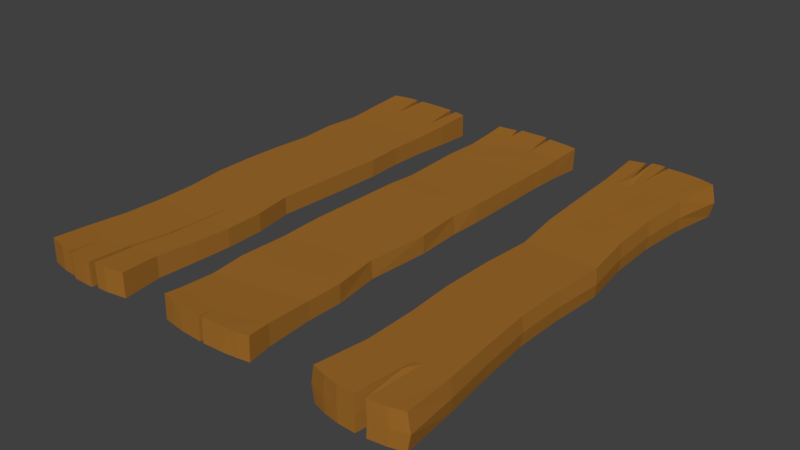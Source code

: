 # Source: file.blend  (saved by Blender 2.79.0; exported with 4.5.12 LTS)
import bpy
from mathutils import Matrix  # noqa: F401  (used for matrix-valued properties, if any)

bpy.ops.wm.read_factory_settings(use_empty=True)
scene = bpy.context.scene
scene.name = 'Scene'

# ---- collections
col_collection_1 = bpy.data.collections.new('Collection 1'); scene.collection.children.link(col_collection_1)

# ---- materials (node trees are filled in below, after node groups)
mat_material_001 = bpy.data.materials.new('Material.001')
mat_material_001.alpha_threshold = 0.0
mat_material_001.use_transparent_shadow = False
mat_material_001.diffuse_color = (0.3506, 0.1481, 0.02394, 1.0)
mat_material_001.roughness = 0.5
mat_material_001.line_color = (0.0, 0.0, 0.0, 1.0)
mat_material_007 = bpy.data.materials.new('Material.007')
mat_material_007.alpha_threshold = 0.0
mat_material_007.use_transparent_shadow = False
mat_material_007.diffuse_color = (0.3506, 0.1481, 0.02394, 1.0)
mat_material_007.roughness = 0.5
mat_material_007.line_color = (0.0, 0.0, 0.0, 1.0)

# ---- material node trees

# ---- world
world_world = bpy.data.worlds.new('World'); scene.world = world_world
world_world.color = (0.05088, 0.05088, 0.05088)
world_world.use_sun_shadow = False
world_world.sun_shadow_jitter_overblur = 0.0
world_world.cycles.sampling_method = 'MANUAL'

# ---- meshes
me_cube_003 = bpy.data.meshes.new('Cube.003')
me_cube_003.from_pydata([(-0.2278, -1.045, -0.05647), (-0.2278, -1.045, 0.05647), (-0.2124, 1.054, -0.05597), (-0.2124, 1.054, 0.05697), (0.2108, -1.045, -0.05647), (0.2108, -1.045, 0.05647), (0.2299, 1.054, -0.05597), (0.2299, 1.054, 0.05697), (0.1568, 0.8804, -0.0476), (0.0822, 1.074, -0.05599), (0.008466, 1.075, -0.05599), (-0.06235, 0.8892, -0.04777), (-0.1389, 1.07, -0.05599), (-0.1389, 1.07, 0.05696), (-0.06235, 0.8892, 0.049), (0.008466, 1.075, 0.05696), (0.0822, 1.074, 0.05696), (0.1568, 0.8804, 0.04884), (-0.148, -1.061, -0.05647), (-0.07372, -0.9364, -0.05082), (0.0009375, -1.076, -0.05647), (0.07773, -0.3501, -0.04203), (0.116, -1.061, -0.05647), (0.116, -1.061, 0.05647), (0.07773, -0.3501, 0.04203), (0.0009375, -1.076, 0.05647), (-0.07372, -0.9364, 0.05082), (-0.148, -1.061, 0.05647), (-0.2081, 0.8804, -0.04809), (-0.1975, 0.7098, -0.04167), (-0.2177, 0.5416, -0.04137), (-0.2069, 0.3671, -0.04106), (-0.2237, 0.1872, -0.04194), (-0.2322, 0.0063, -0.04203), (-0.2317, -0.1694, -0.04107), (-0.2069, -0.3501, -0.04203), (-0.2004, -0.5305, -0.04257), (-0.2042, -0.6998, -0.04458), (-0.2212, -0.871, -0.04919), (-0.2212, -0.8709, 0.04919), (-0.2042, -0.6998, 0.04458), (-0.2004, -0.5305, 0.04257), (-0.2069, -0.3501, 0.04203), (-0.2317, -0.1694, 0.04107), (-0.2322, 0.0063, 0.04203), (-0.2237, 0.1872, 0.04264), (-0.2069, 0.3671, 0.04207), (-0.2177, 0.5416, 0.04261), (-0.1975, 0.7098, 0.0431), (-0.2081, 0.8804, 0.04932), (0.1968, -0.8709, -0.04918), (0.2153, -0.6998, -0.04457), (0.2275, -0.5305, -0.04256), (0.2234, -0.3501, -0.04203), (0.1944, -0.1695, -0.04107), (0.2049, 0.00624, -0.04203), (0.2161, 0.1873, -0.04194), (0.2253, 0.3671, -0.04106), (0.2181, 0.5416, -0.04137), (0.2231, 0.7098, -0.04167), (0.2297, 0.8804, -0.04809), (0.2297, 0.8804, 0.04932), (0.2231, 0.7098, 0.0431), (0.2181, 0.5416, 0.04261), (0.2253, 0.3671, 0.04207), (0.2161, 0.1873, 0.04264), (0.2049, 0.00624, 0.04203), (0.1944, -0.1695, 0.04107), (0.2234, -0.3501, 0.04203), (0.2275, -0.5305, 0.04256), (0.2153, -0.6998, 0.04457), (0.1968, -0.871, 0.04918), (0.153, 0.7098, 0.04285), (0.1454, 0.5416, 0.04257), (0.1533, 0.3671, 0.04207), (0.1428, 0.1873, 0.04264), (0.132, 0.006251, 0.04203), (0.1232, -0.1695, 0.04107), (0.1505, -0.3501, 0.04203), (0.1539, -0.5305, 0.04253), (0.1424, -0.6998, 0.04431), (0.118, -0.871, 0.04868), (0.08378, 0.8892, 0.049), (0.08286, 0.7098, 0.04276), (0.0728, 0.5416, 0.04256), (0.08122, 0.3671, 0.04207), (0.06949, 0.1873, 0.04264), (0.05919, 0.006262, 0.04203), (0.05202, -0.1695, 0.04107), (0.1381, 1.071, 0.05696), (0.1381, 1.071, -0.05599), (0.1739, 1.068, -0.05599), (0.1739, 1.068, 0.05696), (0.01069, 0.8911, 0.04903), (0.01276, 0.7098, 0.04274), (0.0001638, 0.5416, 0.04255), (0.009185, 0.3671, 0.04207), (-0.00381, 0.1873, 0.04264), (-0.01366, 0.006273, 0.04203), (-0.0189, -0.1695, 0.04107), (0.007636, -0.3501, 0.04203), (0.01973, -0.5305, 0.04249), (0.01693, -0.6998, 0.04404), (-6.192e-09, -0.8816, 0.04853), (-0.05734, 0.7098, 0.04276), (-0.07247, 0.5416, 0.04256), (-0.06285, 0.3671, 0.04207), (-0.07711, 0.1872, 0.04264), (-0.0865, 0.006285, 0.04203), (-0.08934, -0.1695, 0.04107), (-0.06296, -0.3501, 0.04203), (-0.05311, -0.5305, 0.04251), (-0.05677, -0.6998, 0.04421), (-0.1351, 0.8804, 0.04883), (-0.1274, 0.7098, 0.04285), (-0.1451, 0.5416, 0.04257), (-0.1349, 0.3671, 0.04207), (-0.1504, 0.1872, 0.04264), (-0.1593, 0.006293, 0.04203), (-0.1605, -0.1695, 0.04107), (-0.1344, -0.3501, 0.04203), (-0.1267, -0.5305, 0.04252), (-0.1305, -0.6998, 0.0443), (-0.1474, -0.871, 0.04868), (-0.1351, 0.8804, -0.04759), (-0.1274, 0.7098, -0.04142), (-0.1451, 0.5416, -0.04132), (-0.1349, 0.3671, -0.04106), (-0.1504, 0.1872, -0.04194), (-0.1593, 0.006293, -0.04203), (-0.1605, -0.1695, -0.04107), (-0.1344, -0.3501, -0.04203), (-0.1267, -0.5305, -0.04252), (-0.1305, -0.6998, -0.0443), (-0.1474, -0.871, -0.04868), (-0.05734, 0.7098, -0.04133), (-0.07247, 0.5416, -0.04131), (-0.06285, 0.3671, -0.04106), (-0.07711, 0.1872, -0.04194), (-0.0865, 0.006285, -0.04203), (-0.08934, -0.1695, -0.04107), (-0.06296, -0.3501, -0.04203), (-0.05311, -0.5305, -0.04251), (-0.05677, -0.6998, -0.04421), (0.01069, 0.8911, -0.04781), (0.01276, 0.7098, -0.04131), (0.0001638, 0.5416, -0.04131), (0.009185, 0.3671, -0.04106), (-0.00381, 0.1873, -0.04194), (-0.01366, 0.006273, -0.04203), (-0.0189, -0.1695, -0.04107), (0.007636, -0.3501, -0.04203), (0.01973, -0.5305, -0.04249), (0.01693, -0.6998, -0.04404), (6.192e-09, -0.8816, -0.04853), (0.08378, 0.8892, -0.04777), (0.08286, 0.7098, -0.04133), (0.0728, 0.5416, -0.04131), (0.08122, 0.3671, -0.04106), (0.06949, 0.1873, -0.04194), (0.05919, 0.006262, -0.04203), (0.05202, -0.1695, -0.04107), (-0.04817, 1.074, 0.05696), (-0.08232, 1.073, 0.05696), (-0.08232, 1.073, -0.05599), (-0.04817, 1.074, -0.05599), (0.153, 0.7098, -0.04142), (0.1454, 0.5416, -0.04132), (0.1533, 0.3671, -0.04106), (0.1428, 0.1873, -0.04194), (0.132, 0.006251, -0.04203), (0.1232, -0.1695, -0.04107), (0.1505, -0.3501, -0.04203), (0.1539, -0.5305, -0.04253), (0.1424, -0.6998, -0.04431), (0.118, -0.871, -0.04868), (-0.06379, -1.075, 0.05647), (-0.06379, -1.075, -0.05647), (-0.09075, -1.064, 0.05647), (-0.09075, -1.064, -0.05647), (0.06556, -1.063, -0.05647), (0.06556, -1.063, 0.05647), (0.04303, -1.075, -0.05647), (0.04303, -1.075, 0.05647), (0.08388, -0.5305, -0.04249), (0.07226, -0.6998, -0.04404), (0.08947, -0.5305, -0.04251), (0.08724, -0.6998, 0.04425), (0.08388, -0.5305, 0.04249), (0.06786, -0.8776, 0.04881), (0.08724, -0.6998, -0.04425), (0.04607, -0.8809, -0.04852), (0.07226, -0.6998, 0.04404), (0.06786, -0.8776, -0.04881), (0.04607, -0.8809, 0.04852), (0.08947, -0.5305, 0.04251)], [], [(28, 49, 3, 2), (91, 92, 7, 6), (50, 71, 5, 4), (18, 27, 1, 0), (175, 50, 4, 22), (123, 39, 1, 27), (71, 81, 23, 5), (81, 189, 181, 23), (154, 20, 177, 19), (26, 123, 27, 178), (38, 134, 18, 0), (134, 19, 179, 18), (191, 194, 183, 182), (20, 25, 176, 177), (186, 195, 24, 21), (4, 5, 23, 22), (180, 181, 189, 193), (103, 25, 183, 194), (182, 183, 25, 20), (179, 178, 27, 18), (2, 3, 13, 12), (164, 163, 14, 11), (165, 162, 15, 10), (10, 15, 16, 9), (90, 89, 17, 8), (9, 90, 8, 155), (155, 8, 166, 156), (156, 166, 167, 157), (157, 167, 168, 158), (158, 168, 169, 159), (159, 169, 170, 160), (160, 170, 171, 161), (161, 171, 172, 21), (21, 172, 173, 186), (193, 189, 187, 190), (190, 187, 195, 186), (10, 9, 155, 144), (144, 155, 156, 145), (145, 156, 157, 146), (146, 157, 158, 147), (147, 158, 159, 148), (148, 159, 160, 149), (149, 160, 161, 150), (150, 161, 21, 151), (151, 21, 184, 152), (152, 184, 185, 153), (153, 185, 191, 154), (11, 144, 145, 135), (135, 145, 146, 136), (136, 146, 147, 137), (137, 147, 148, 138), (138, 148, 149, 139), (139, 149, 150, 140), (140, 150, 151, 141), (141, 151, 152, 142), (142, 152, 153, 143), (143, 153, 154, 19), (12, 164, 11, 124), (124, 11, 135, 125), (125, 135, 136, 126), (126, 136, 137, 127), (127, 137, 138, 128), (128, 138, 139, 129), (129, 139, 140, 130), (130, 140, 141, 131), (131, 141, 142, 132), (132, 142, 143, 133), (133, 143, 19, 134), (2, 12, 124, 28), (28, 124, 125, 29), (29, 125, 126, 30), (30, 126, 127, 31), (31, 127, 128, 32), (32, 128, 129, 33), (33, 129, 130, 34), (34, 130, 131, 35), (35, 131, 132, 36), (36, 132, 133, 37), (37, 133, 134, 38), (14, 113, 114, 104), (104, 114, 115, 105), (105, 115, 116, 106), (106, 116, 117, 107), (107, 117, 118, 108), (108, 118, 119, 109), (109, 119, 120, 110), (110, 120, 121, 111), (111, 121, 122, 112), (112, 122, 123, 26), (15, 162, 14, 93), (93, 14, 104, 94), (94, 104, 105, 95), (95, 105, 106, 96), (96, 106, 107, 97), (97, 107, 108, 98), (98, 108, 109, 99), (99, 109, 110, 100), (100, 110, 111, 101), (101, 111, 112, 102), (102, 112, 26, 103), (16, 15, 93, 82), (82, 93, 94, 83), (83, 94, 95, 84), (84, 95, 96, 85), (85, 96, 97, 86), (86, 97, 98, 87), (87, 98, 99, 88), (88, 99, 100, 24), (24, 100, 101, 188), (17, 82, 83, 72), (72, 83, 84, 73), (73, 84, 85, 74), (74, 85, 86, 75), (75, 86, 87, 76), (76, 87, 88, 77), (77, 88, 24, 78), (78, 24, 195, 79), (79, 195, 187, 80), (80, 187, 189, 81), (7, 92, 17, 61), (61, 17, 72, 62), (62, 72, 73, 63), (63, 73, 74, 64), (64, 74, 75, 65), (65, 75, 76, 66), (66, 76, 77, 67), (67, 77, 78, 68), (68, 78, 79, 69), (69, 79, 80, 70), (70, 80, 81, 71), (13, 3, 49, 113), (113, 49, 48, 114), (114, 48, 47, 115), (115, 47, 46, 116), (116, 46, 45, 117), (117, 45, 44, 118), (118, 44, 43, 119), (119, 43, 42, 120), (120, 42, 41, 121), (121, 41, 40, 122), (122, 40, 39, 123), (8, 60, 59, 166), (166, 59, 58, 167), (167, 58, 57, 168), (168, 57, 56, 169), (169, 56, 55, 170), (170, 55, 54, 171), (171, 54, 53, 172), (172, 53, 52, 173), (173, 52, 51, 174), (174, 51, 50, 175), (6, 7, 61, 60), (60, 61, 62, 59), (59, 62, 63, 58), (58, 63, 64, 57), (57, 64, 65, 56), (56, 65, 66, 55), (55, 66, 67, 54), (54, 67, 68, 53), (53, 68, 69, 52), (52, 69, 70, 51), (51, 70, 71, 50), (0, 1, 39, 38), (38, 39, 40, 37), (37, 40, 41, 36), (36, 41, 42, 35), (35, 42, 43, 34), (34, 43, 44, 33), (33, 44, 45, 32), (32, 45, 46, 31), (31, 46, 47, 30), (30, 47, 48, 29), (29, 48, 49, 28), (26, 176, 25, 103), (19, 26, 178, 179), (177, 176, 26, 19), (21, 24, 188, 184), (22, 23, 181, 180), (184, 188, 192, 185), (8, 17, 92, 91), (180, 193, 175, 22), (191, 182, 20, 154), (190, 186, 173, 174), (9, 16, 89, 90), (194, 192, 102, 103), (185, 192, 194, 191), (12, 13, 163, 164), (11, 14, 162, 165), (193, 190, 174, 175), (192, 188, 101, 102), (8, 91, 6, 60), (17, 89, 16, 82), (11, 165, 10, 144), (14, 163, 13, 113)])
me_cube_003.materials.append(mat_material_001)
me_cube_003.use_remesh_preserve_volume = False
me_cube_003.use_remesh_preserve_attributes = False
me_cube_003.use_mirror_vertex_groups = False
me_cube_003.update()
me_cube_001 = bpy.data.meshes.new('Cube.001')
me_cube_001.from_pydata([(-0.172, -1.049, -0.07681), (-0.1716, -1.049, 0.07704), (-0.2029, 1.051, -0.07693), (-0.2022, 1.051, 0.07693), (0.2223, -1.049, -0.07681), (0.2218, -1.049, 0.07704), (0.2064, 1.051, -0.07693), (0.2056, 1.051, 0.07693), (-0.1862, 0.8163, -0.06996), (-0.1805, 0.5823, -0.06677), (-0.1719, 0.351, -0.06824), (-0.1458, 0.1235, -0.07383), (-0.1594, -0.1142, -0.06858), (-0.1618, -0.3501, -0.06514), (-0.1474, -0.5826, -0.06564), (-0.1441, -0.8147, -0.06996), (-0.1441, -0.8147, 0.07038), (-0.1474, -0.5826, 0.06617), (-0.1618, -0.3501, 0.0631), (-0.1594, -0.1142, 0.05955), (-0.1458, 0.1235, 0.0543), (-0.1719, 0.351, 0.06001), (-0.1805, 0.5823, 0.06503), (-0.1861, 0.8163, 0.07039), (0.2088, -0.8147, -0.06996), (0.1853, -0.5826, -0.06564), (0.1664, -0.3501, -0.06514), (0.1688, -0.1142, -0.06858), (0.1824, 0.1235, -0.07383), (0.1563, 0.351, -0.06824), (0.1522, 0.5823, -0.06677), (0.1702, 0.8163, -0.06996), (0.1701, 0.8163, 0.07039), (0.1522, 0.5823, 0.06504), (0.1563, 0.351, 0.06001), (0.1824, 0.1235, 0.0543), (0.1688, -0.1142, 0.05955), (0.1664, -0.3501, 0.0631), (0.1853, -0.5826, 0.06617), (0.2087, -0.8147, 0.07038), (0.1382, 1.071, -0.07693), (0.07001, 1.081, -0.07693), (-0.02352, 1.082, -0.07693), (-0.06893, 1.093, -0.07693), (-0.1282, 1.07, -0.07693), (-0.1278, 1.07, 0.07693), (-0.06873, 1.093, 0.07693), (-0.0235, 1.082, 0.07693), (0.06966, 1.081, 0.07693), (0.1376, 1.071, 0.07693), (-0.1072, -1.068, -0.07682), (-0.04201, -1.079, -0.07682), (0.03377, -1.082, -0.07682), (0.07925, -1.079, -0.07682), (0.1557, -1.068, -0.07682), (0.1554, -1.068, 0.07703), (0.07912, -1.079, 0.07703), (0.03375, -1.082, 0.07703), (-0.04185, -1.079, 0.07703), (-0.1069, -1.068, 0.07703), (-0.1263, 0.8163, 0.07024), (-0.06671, 0.8163, 0.06983), (-0.008044, 0.8163, 0.06964), (0.05057, 0.8163, 0.06983), (0.1101, 0.8163, 0.07024), (-0.125, 0.5823, 0.06499), (-0.06954, 0.5823, 0.06487), (-0.01418, 0.5823, 0.06469), (0.04119, 0.5823, 0.06487), (0.09669, 0.5823, 0.06499), (-0.1172, 0.351, 0.06), (-0.06254, 0.351, 0.05999), (-0.007838, 0.351, 0.05997), (0.04686, 0.351, 0.05999), (0.1016, 0.351, 0.06), (-0.09105, 0.1235, 0.0543), (-0.03636, 0.1235, 0.0543), (0.01834, 0.1235, 0.0543), (0.07304, 0.1235, 0.0543), (0.1277, 0.1235, 0.0543), (-0.1047, -0.1142, 0.05955), (-0.04999, -0.1142, 0.05955), (0.004707, -0.1142, 0.05955), (0.0594, -0.1142, 0.05955), (0.1141, -0.1142, 0.05955), (-0.1071, -0.3501, 0.0631), (-0.0524, -0.3501, 0.06309), (0.002295, -0.3501, 0.06307), (0.05699, -0.3501, 0.06309), (0.1117, -0.3501, 0.0631), (-0.09192, -0.5826, 0.06613), (-0.03643, -0.5826, 0.06601), (0.01894, -0.5826, 0.06583), (0.07431, -0.5826, 0.06601), (0.1298, -0.5826, 0.06613), (-0.08489, -0.8147, 0.07023), (-0.02594, -0.8147, 0.06982), (0.03227, -0.8147, 0.06963), (0.09051, -0.8147, 0.06982), (0.1495, -0.8147, 0.07023), (0.1102, 0.8163, -0.06981), (0.05059, 0.8163, -0.06939), (-0.008049, 0.8163, -0.0692), (-0.06674, 0.8163, -0.0694), (-0.1263, 0.8163, -0.06981), (0.09668, 0.5823, -0.06673), (0.04119, 0.5823, -0.06661), (-0.01418, 0.5823, -0.06643), (-0.06954, 0.5823, -0.06661), (-0.125, 0.5823, -0.06673), (0.1016, 0.351, -0.06824), (0.04686, 0.351, -0.06822), (-0.007838, 0.351, -0.06821), (-0.06254, 0.351, -0.06822), (-0.1172, 0.351, -0.06824), (0.1277, 0.1235, -0.07383), (0.07304, 0.1235, -0.07383), (0.01834, 0.1235, -0.07383), (-0.03636, 0.1235, -0.07383), (-0.09106, 0.1235, -0.07383), (0.1141, -0.1142, -0.06858), (0.0594, -0.1142, -0.06858), (0.004707, -0.1142, -0.06858), (-0.04999, -0.1142, -0.06858), (-0.1047, -0.1142, -0.06858), (0.1117, -0.3501, -0.06514), (0.05699, -0.3501, -0.06513), (0.002297, -0.3501, -0.06511), (-0.0524, -0.3501, -0.06513), (-0.1071, -0.3501, -0.06514), (0.1298, -0.5826, -0.0656), (0.07431, -0.5826, -0.06548), (0.01894, -0.5826, -0.06529), (-0.03643, -0.5826, -0.06548), (-0.09192, -0.5826, -0.0656), (0.1496, -0.8147, -0.06981), (0.09052, -0.8147, -0.0694), (0.03227, -0.8147, -0.06921), (-0.02595, -0.8147, -0.0694), (-0.08493, -0.8147, -0.06981), (0.06265, -0.8782, -0.07675), (0.06264, -0.8782, 0.0771), (0.06138, -0.8146, 0.06972), (0.06139, -0.8146, -0.06931), (-0.03191, 0.959, -0.07693), (-0.03189, 0.959, 0.07693), (-0.03738, 0.8163, 0.06973), (-0.0374, 0.8163, -0.0693), (-0.09634, 0.8861, -0.07693), (-0.09626, 0.8861, 0.07693), (-0.09644, 0.8163, 0.07004), (-0.0965, 0.8163, -0.0696), (-0.04328, 1.09, -0.07693), (-0.1067, 1.087, 0.07693), (-0.04318, 1.09, 0.07693), (-0.107, 1.087, -0.07693), (-0.184, -1.049, -0.003933), (-0.2191, 1.051, -0.004045), (0.2241, 1.051, -0.004045), (0.2363, -1.049, -0.003933), (0.1777, 0.8163, -0.003472), (0.1583, 0.5823, -0.004335), (0.1626, 0.351, -0.00749), (0.1898, 0.1235, -0.01313), (0.1756, -0.1142, -0.00788), (0.1731, -0.3501, -0.004392), (0.1928, -0.5826, -0.0032), (0.2176, -0.8147, -0.00348), (-0.1503, -0.8147, -0.00348), (-0.1535, -0.5826, -0.0032), (-0.1684, -0.3501, -0.004392), (-0.1659, -0.1142, -0.00788), (-0.1517, 0.1235, -0.01313), (-0.179, 0.351, -0.00749), (-0.1879, 0.5823, -0.004335), (-0.1943, 0.8163, -0.003474), (0.1653, -1.068, -0.003938), (0.08386, -1.079, -0.003941), (0.0354, -1.082, -0.003941), (-0.04537, -1.079, -0.003941), (-0.1149, -1.068, -0.003938), (-0.1382, 1.07, -0.004045), (-0.074, 1.093, -0.004045), (-0.02485, 1.082, -0.004045), (0.07639, 1.081, -0.004045), (0.1503, 1.071, -0.004045), (0.06528, -0.8782, -0.003869), (-0.03344, 0.959, -0.004045), (-0.1007, 0.8861, -0.004045), (-0.04624, 1.09, -0.004045), (-0.1153, 1.087, -0.004045)], [], [(175, 23, 3, 157), (185, 49, 7, 158), (167, 39, 5, 159), (180, 59, 1, 156), (135, 24, 4, 54), (95, 16, 1, 59), (45, 3, 23, 60), (60, 23, 22, 65), (65, 22, 21, 70), (70, 21, 20, 75), (75, 20, 19, 80), (80, 19, 18, 85), (85, 18, 17, 90), (90, 17, 16, 95), (40, 6, 31, 100), (100, 31, 30, 105), (105, 30, 29, 110), (110, 29, 28, 115), (115, 28, 27, 120), (120, 27, 26, 125), (125, 26, 25, 130), (130, 25, 24, 135), (158, 7, 32, 160), (160, 32, 33, 161), (161, 33, 34, 162), (162, 34, 35, 163), (163, 35, 36, 164), (164, 36, 37, 165), (165, 37, 38, 166), (166, 38, 39, 167), (156, 1, 16, 168), (168, 16, 17, 169), (169, 17, 18, 170), (170, 18, 19, 171), (171, 19, 20, 172), (172, 20, 21, 173), (173, 21, 22, 174), (174, 22, 23, 175), (14, 134, 139, 15), (179, 58, 59, 180), (131, 130, 135, 136), (13, 129, 134, 14), (134, 133, 138, 139), (133, 132, 137, 138), (132, 131, 136, 143, 137), (126, 125, 130, 131), (12, 124, 129, 13), (129, 128, 133, 134), (128, 127, 132, 133), (127, 126, 131, 132), (121, 120, 125, 126), (11, 119, 124, 12), (124, 123, 128, 129), (123, 122, 127, 128), (122, 121, 126, 127), (116, 115, 120, 121), (10, 114, 119, 11), (119, 118, 123, 124), (118, 117, 122, 123), (117, 116, 121, 122), (111, 110, 115, 116), (9, 109, 114, 10), (114, 113, 118, 119), (113, 112, 117, 118), (112, 111, 116, 117), (106, 105, 110, 111), (8, 104, 109, 9), (109, 108, 113, 114), (108, 107, 112, 113), (107, 106, 111, 112), (101, 100, 105, 106), (2, 44, 104, 8), (148, 155, 43, 103, 151), (144, 42, 102, 147), (102, 101, 106, 107), (41, 40, 100, 101), (38, 94, 99, 39), (94, 93, 98, 99), (42, 41, 101, 102), (103, 147, 102, 107, 108), (104, 151, 103, 108, 109), (37, 89, 94, 38), (89, 88, 93, 94), (93, 92, 97, 142, 98), (92, 91, 96, 97), (91, 90, 95, 96), (36, 84, 89, 37), (84, 83, 88, 89), (88, 87, 92, 93), (87, 86, 91, 92), (86, 85, 90, 91), (35, 79, 84, 36), (79, 78, 83, 84), (83, 82, 87, 88), (82, 81, 86, 87), (81, 80, 85, 86), (34, 74, 79, 35), (74, 73, 78, 79), (78, 77, 82, 83), (77, 76, 81, 82), (76, 75, 80, 81), (33, 69, 74, 34), (69, 68, 73, 74), (73, 72, 77, 78), (72, 71, 76, 77), (71, 70, 75, 76), (32, 64, 69, 33), (64, 63, 68, 69), (68, 67, 72, 73), (67, 66, 71, 72), (66, 65, 70, 71), (7, 49, 64, 32), (49, 48, 63, 64), (63, 62, 67, 68), (145, 154, 46, 61, 146), (149, 45, 60, 150), (39, 99, 55, 5), (99, 98, 56, 55), (142, 97, 57, 141), (62, 146, 61, 66, 67), (61, 150, 60, 65, 66), (15, 139, 50, 0), (96, 95, 59, 58), (97, 96, 58, 57), (143, 136, 53, 140), (136, 135, 54, 53), (159, 5, 55, 176), (176, 55, 56, 177), (186, 141, 57, 178), (138, 137, 52, 51), (139, 138, 51, 50), (157, 3, 45, 181), (190, 182, 43, 155), (187, 145, 47, 183), (48, 47, 62, 63), (184, 48, 49, 185), (177, 56, 141, 186), (137, 143, 140, 52), (98, 142, 141, 56), (183, 47, 48, 184), (189, 154, 145, 187), (47, 145, 146, 62), (43, 152, 144, 147, 103), (181, 45, 149, 188), (46, 153, 149, 150, 61), (44, 148, 151, 104), (178, 57, 58, 179), (152, 43, 182, 189), (188, 149, 153, 190), (189, 182, 46, 154), (148, 188, 190, 155), (52, 178, 179, 51), (44, 181, 188, 148), (152, 189, 187, 144), (42, 183, 184, 41), (53, 177, 186, 140), (41, 184, 185, 40), (144, 187, 183, 42), (153, 46, 182, 190), (2, 157, 181, 44), (140, 186, 178, 52), (54, 176, 177, 53), (4, 159, 176, 54), (51, 179, 180, 50), (9, 174, 175, 8), (10, 173, 174, 9), (11, 172, 173, 10), (12, 171, 172, 11), (13, 170, 171, 12), (14, 169, 170, 13), (15, 168, 169, 14), (0, 156, 168, 15), (25, 166, 167, 24), (26, 165, 166, 25), (27, 164, 165, 26), (28, 163, 164, 27), (29, 162, 163, 28), (30, 161, 162, 29), (31, 160, 161, 30), (6, 158, 160, 31), (50, 180, 156, 0), (24, 167, 159, 4), (40, 185, 158, 6), (8, 175, 157, 2)])
me_cube_001.materials.append(mat_material_001)
me_cube_001.use_remesh_preserve_volume = False
me_cube_001.use_remesh_preserve_attributes = False
me_cube_001.use_mirror_vertex_groups = False
me_cube_001.update()
me_cube_002 = bpy.data.meshes.new('Cube.002')
me_cube_002.from_pydata([(0.2228, 1.055, 0.05431), (0.2211, 1.052, -0.05431), (0.2311, -1.041, 0.05431), (0.2281, -1.043, -0.05431), (-0.2102, 1.055, 0.05431), (-0.2102, 1.052, -0.05431), (-0.2131, -1.041, 0.05431), (-0.2122, -1.044, -0.05431), (0.2167, 0.9013, 0.0445), (0.2137, 0.7336, 0.04018), (0.2099, 0.2926, 0.04125), (0.1983, 0.1503, 0.04202), (0.2122, -0.06586, 0.04198), (0.1853, -0.3567, 0.04139), (0.2151, -0.5662, 0.04261), (0.2112, -0.7314, 0.0417), (0.2162, -0.9351, 0.04874), (-0.2086, -0.9679, 0.04895), (-0.2062, -0.8137, 0.04245), (-0.2251, -0.6513, 0.04261), (-0.2171, -0.4269, 0.04135), (-0.2228, -0.2167, 0.04269), (-0.2099, 0.2171, 0.04194), (-0.1959, 0.3589, 0.0409), (-0.2082, 0.6554, 0.04067), (-0.1993, 0.8185, 0.0415), (-0.2059, 0.981, 0.04888), (-0.2056, 0.9775, -0.04889), (-0.1983, 0.8157, -0.04153), (-0.2052, 0.6531, -0.04068), (-0.1924, 0.3593, -0.0409), (-0.2079, 0.2159, -0.04205), (-0.2238, -0.2167, -0.04269), (-0.2179, -0.4269, -0.04135), (-0.2291, -0.6524, -0.04261), (-0.207, -0.8158, -0.04241), (-0.2079, -0.9707, -0.04895), (0.2148, -0.9353, -0.04795), (0.2101, -0.7332, -0.04169), (0.2133, -0.567, -0.04261), (0.1892, -0.3571, -0.04032), (0.2113, -0.06626, -0.04198), (0.2042, 0.1488, -0.04202), (0.2122, 0.2917, -0.04125), (0.2152, 0.7316, -0.0402), (0.2174, 0.8982, -0.04452), (-0.1594, -1.053, -0.05431), (-0.1063, -1.06, -0.05431), (-0.005404, -1.065, -0.05431), (0.002991, -0.9919, -0.04885), (0.01216, -1.065, -0.05431), (0.1152, -1.06, -0.05431), (0.1714, -1.053, -0.05431), (-0.1147, 1.066, 0.05431), (-0.09989, 1.0, 0.04882), (-0.09308, 1.081, 0.05431), (0.04494, 1.083, 0.05431), (0.06362, 0.9229, 0.04429), (0.07179, 1.075, 0.05431), (0.1694, 1.066, 0.05431), (0.1681, 1.062, -0.05431), (0.07167, 1.07, -0.05431), (0.0652, 0.9186, -0.04433), (0.04513, 1.078, -0.05431), (-0.09293, 1.076, -0.05431), (-0.09907, 0.9955, -0.04884), (-0.1147, 1.062, -0.05431), (0.1783, -1.05, 0.05431), (0.1211, -1.056, 0.05431), (0.01279, -1.061, 0.05431), (0.004786, -0.9879, 0.04887), (-0.005342, -1.061, 0.05431), (-0.1068, -1.056, 0.05431), (-0.1602, -1.05, 0.05431)], [(28, 45)], [(46, 73, 6, 7), (37, 16, 2, 3), (60, 59, 0, 1), (27, 26, 4, 5), (7, 6, 17, 36), (37, 52, 51, 49), (21, 22, 31, 32), (18, 19, 34, 35), (54, 26, 25, 57), (15, 16, 37, 38), (14, 15, 38, 39), (27, 65, 62, 28), (57, 25, 8), (14, 19, 18, 15), (17, 18, 35, 36), (21, 12, 11, 22), (39, 38, 35, 34), (40, 39, 34, 33), (30, 43, 42, 31), (23, 10, 9, 24), (25, 26, 27, 28), (8, 9, 44, 45), (56, 55, 54, 57), (61, 60, 62), (64, 63, 62, 65), (5, 4, 53, 66), (66, 53, 54, 65), (65, 54, 55, 64), (64, 55, 56, 63), (63, 56, 57, 62), (62, 57, 58, 61), (61, 58, 59, 60), (3, 2, 67, 52), (52, 67, 68, 51), (51, 68, 69, 50), (50, 69, 70, 49), (49, 70, 71, 48), (48, 71, 72, 47), (47, 72, 73, 46), (17, 70, 18), (70, 69, 68), (16, 70, 68, 67), (70, 72, 71), (50, 49, 51), (18, 70, 15), (59, 58, 57), (38, 49, 35), (8, 59, 57), (40, 33, 32, 41), (20, 19, 14, 13), (12, 21, 20, 13), (10, 23, 22, 11), (45, 60, 1), (31, 42, 41, 32), (8, 25, 24, 9), (43, 30, 29, 44), (46, 7, 36), (13, 14, 39, 40), (11, 12, 41, 42), (10, 11, 42, 43), (9, 10, 43, 44), (19, 20, 33, 34), (20, 21, 32, 33), (23, 24, 29, 30), (22, 23, 30, 31), (12, 13, 40, 41), (24, 25, 28, 29), (0, 8, 45, 1), (3, 52, 37), (15, 70, 16), (49, 48, 47), (73, 17, 6), (67, 2, 16), (70, 17, 73, 72), (37, 49, 38), (36, 49, 47, 46), (35, 49, 36), (8, 0, 59), (26, 54, 53, 4), (65, 27, 5, 66), (28, 62, 45, 44, 29), (45, 62, 60)])
me_cube_002.materials.append(mat_material_007)
me_cube_002.use_remesh_preserve_volume = False
me_cube_002.use_remesh_preserve_attributes = False
me_cube_002.use_mirror_vertex_groups = False
me_cube_002.update()

# ---- objects
ob_cube_001 = bpy.data.objects.new('Cube.001', me_cube_003)
ob_cube = bpy.data.objects.new('Cube', me_cube_001)
ob_cube_002 = bpy.data.objects.new('Cube.002', me_cube_002)

# ---- transforms, parenting, visibility, modifiers, constraints
ob_cube_001.location = (0.0, 0.0, 0.0)
ob_cube_001.lineart.crease_threshold = 0.0
ob_cube.location = (1.376, 0.0, 0.0)
ob_cube.lineart.crease_threshold = 0.0
ob_cube_002.location = (0.6627, 0.0, 0.0)
ob_cube_002.lock_rotations_4d = False
ob_cube_002.empty_display_type = 'ARROWS'
ob_cube_002.lineart.crease_threshold = 0.0

# ---- collection membership
col_collection_1.objects.link(ob_cube_001)
col_collection_1.objects.link(ob_cube)
col_collection_1.objects.link(ob_cube_002)

# ---- scene / render settings (as saved in the file)
scene.frame_start = 1; scene.frame_end = 250; scene.frame_set(1)
scene.render.engine = 'BLENDER_EEVEE_NEXT'
scene.render.resolution_percentage = 50
scene.render.dither_intensity = 0.0
scene.cycles.use_denoising = False
scene.cycles.samples = 128
scene.cycles.sampling_pattern = 'TABULATED_SOBOL'
scene.cycles.use_adaptive_sampling = False
scene.cycles.use_light_tree = False
scene.cycles.blur_glossy = 0.0
scene.cycles.sample_clamp_indirect = 0.0
scene.view_settings.view_transform = 'Standard'
bpy.context.view_layer.update()

# ---- added for rendering (the .blend has no active camera and no usable light): camera, sun
cam_auto = bpy.data.cameras.new('AutoCamera')
cam_auto.lens = 50.0
cam_auto.sensor_width = 36.0
cam_auto.clip_end = 1000.0
ob_auto_camera = bpy.data.objects.new('AutoCamera', cam_auto)
scene.collection.objects.link(ob_auto_camera)
ob_auto_camera.location = (3.33217, -3.16509, 2.11387)
ob_auto_camera.rotation_euler = (1.09748, -7.21219e-08, 0.694738)
scene.camera = ob_auto_camera
light_auto_sun = bpy.data.lights.new('AutoSun', 'SUN')
light_auto_sun.energy = 3.0
light_auto_sun.angle = 0.0523599
ob_auto_sun = bpy.data.objects.new('AutoSun', light_auto_sun)
scene.collection.objects.link(ob_auto_sun)
ob_auto_sun.rotation_euler = (0.872665, 0.174533, 0.523599)
bpy.context.view_layer.update()
